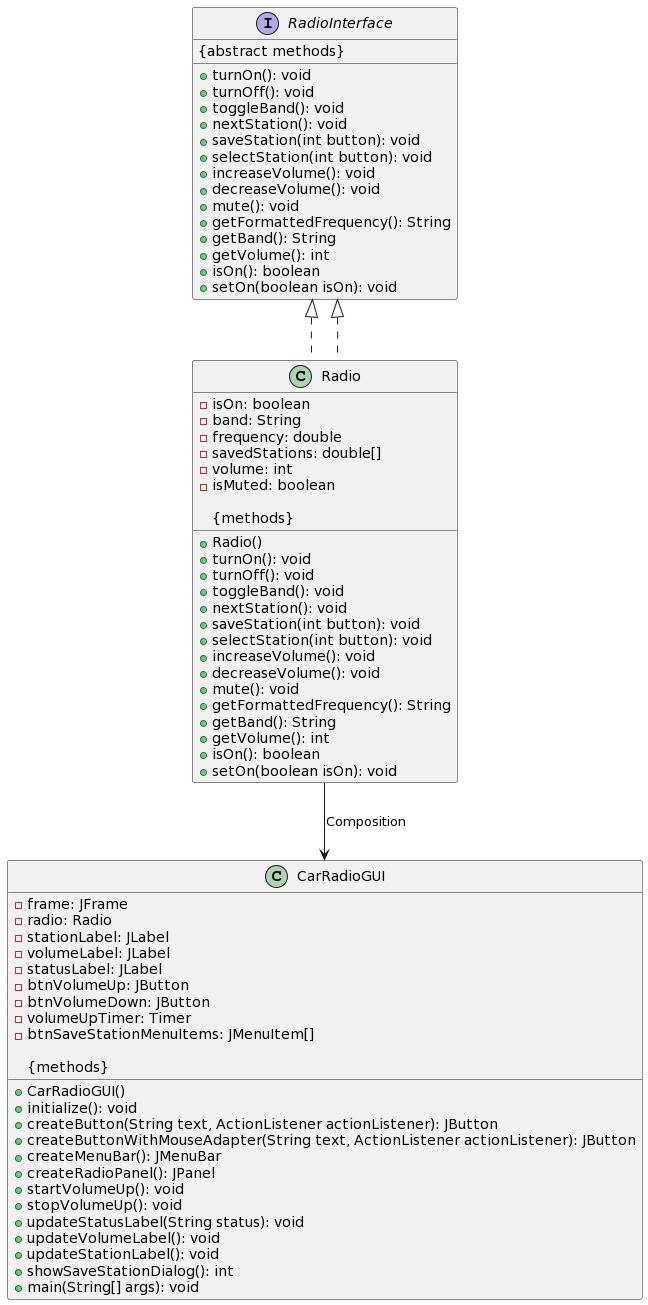

The diagram above was rendered by PlantUML. Its source (embedded in the PNG):
@startuml
interface RadioInterface {
  {abstract methods}
  + turnOn(): void
  + turnOff(): void
  + toggleBand(): void
  + nextStation(): void
  + saveStation(int button): void
  + selectStation(int button): void
  + increaseVolume(): void
  + decreaseVolume(): void
  + mute(): void
  + getFormattedFrequency(): String
  + getBand(): String
  + getVolume(): int
  + isOn(): boolean
  + setOn(boolean isOn): void
}

class Radio implements RadioInterface {
  - isOn: boolean
  - band: String
  - frequency: double
  - savedStations: double[]
  - volume: int
  - isMuted: boolean

  {methods}
  + Radio()
  + turnOn(): void
  + turnOff(): void
  + toggleBand(): void
  + nextStation(): void
  + saveStation(int button): void
  + selectStation(int button): void
  + increaseVolume(): void
  + decreaseVolume(): void
  + mute(): void
  + getFormattedFrequency(): String
  + getBand(): String
  + getVolume(): int
  + isOn(): boolean
  + setOn(boolean isOn): void
}

class CarRadioGUI {
  - frame: JFrame
  - radio: Radio
  - stationLabel: JLabel
  - volumeLabel: JLabel
  - statusLabel: JLabel
  - btnVolumeUp: JButton
  - btnVolumeDown: JButton
  - volumeUpTimer: Timer
  - btnSaveStationMenuItems: JMenuItem[]

  {methods}
  + CarRadioGUI()
  + initialize(): void
  + createButton(String text, ActionListener actionListener): JButton
  + createButtonWithMouseAdapter(String text, ActionListener actionListener): JButton
  + createMenuBar(): JMenuBar
  + createRadioPanel(): JPanel
  + startVolumeUp(): void
  + stopVolumeUp(): void
  + updateStatusLabel(String status): void
  + updateVolumeLabel(): void
  + updateStationLabel(): void
  + showSaveStationDialog(): int
  + main(String[] args): void
}

RadioInterface <|.. Radio

Radio --> CarRadioGUI: Composition
@enduml